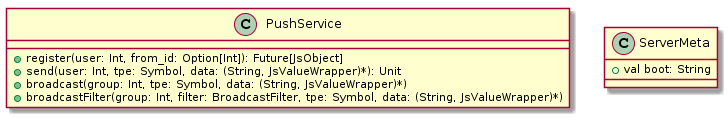

The diagram above was rendered by PlantUML. Its source (embedded in the PNG):
@startuml
class PushService {
	+register(user: Int, from_id: Option[Int]): Future[JsObject]
	+send(user: Int, tpe: Symbol, data: (String, JsValueWrapper)*): Unit
	+broadcast(group: Int, tpe: Symbol, data: (String, JsValueWrapper)*)
	+broadcastFilter(group: Int, filter: BroadcastFilter, tpe: Symbol, data: (String, JsValueWrapper)*)
}

class ServerMeta {
	+val boot: String	
}
@enduml